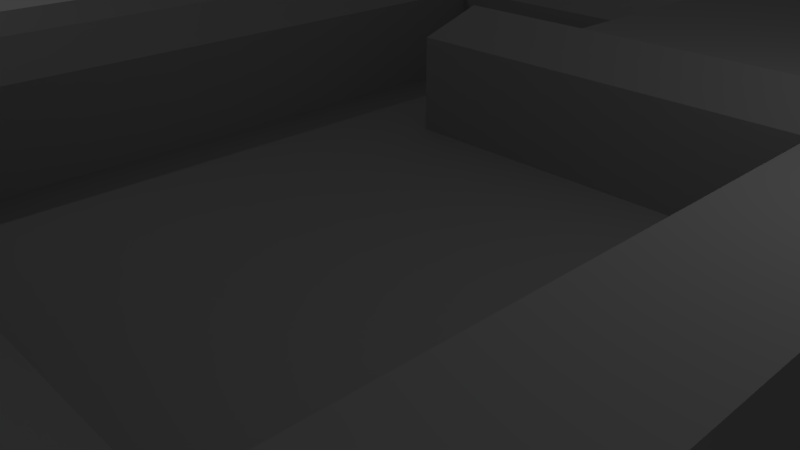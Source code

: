 # Source: tutorial3.blend  (saved by Blender 2.78.0; exported with 4.5.12 LTS)
import bpy
from mathutils import Matrix  # noqa: F401  (used for matrix-valued properties, if any)

bpy.ops.wm.read_factory_settings(use_empty=True)
scene = bpy.context.scene
scene.name = 'Scene'

# ---- collections
col_collection_1 = bpy.data.collections.new('Collection 1'); scene.collection.children.link(col_collection_1)

# ---- materials (node trees are filled in below, after node groups)
mat_material = bpy.data.materials.new('Material')
mat_material.alpha_threshold = 0.0
mat_material.use_transparent_shadow = False
mat_material.diffuse_color = (0.8, 0.0, 0.0, 1.0)
mat_material.roughness = 0.5
mat_material_001 = bpy.data.materials.new('Material.001')
mat_material_001.alpha_threshold = 0.0
mat_material_001.use_transparent_shadow = False
mat_material_001.diffuse_color = (0.2529, 0.2529, 0.2529, 1.0)
mat_material_001.roughness = 0.5

# ---- material node trees

# ---- world
world_world = bpy.data.worlds.new('World'); scene.world = world_world
world_world.color = (0.05088, 0.05088, 0.05088)
world_world.use_sun_shadow = False
world_world.sun_shadow_jitter_overblur = 0.0
world_world.cycles.sampling_method = 'MANUAL'

# ---- cameras
cam_camera = bpy.data.cameras.new('Camera')
cam_camera.clip_end = 100.0
cam_camera.lens = 35.0
cam_camera.sensor_width = 32.0
cam_camera.sensor_height = 18.0
cam_camera.ortho_scale = 7.314
cam_camera.dof.focus_distance = 0.0
cam_camera.dof.aperture_fstop = 128.0

# ---- lights
light_lamp_003 = bpy.data.lights.new('Lamp.003', 'POINT')
light_lamp_003.transmission_factor = 0.0
light_lamp_003.cutoff_distance = 30.0
light_lamp_003.use_shadow = False
light_lamp_003.energy = 100.0
light_lamp_003.shadow_buffer_clip_start = 1.001
light_lamp_003.shadow_soft_size = 0.1
light_lamp_003.shadow_maximum_resolution = 0.006
light_lamp_003.use_absolute_resolution = True
light_lamp_002 = bpy.data.lights.new('Lamp.002', 'POINT')
light_lamp_002.transmission_factor = 0.0
light_lamp_002.cutoff_distance = 30.0
light_lamp_002.energy = 100.0
light_lamp_002.shadow_buffer_clip_start = 1.001
light_lamp_002.shadow_soft_size = 0.1
light_lamp_002.shadow_maximum_resolution = 0.006
light_lamp_002.use_absolute_resolution = True
light_lamp_001 = bpy.data.lights.new('Lamp.001', 'POINT')
light_lamp_001.transmission_factor = 0.0
light_lamp_001.cutoff_distance = 30.0
light_lamp_001.energy = 100.0
light_lamp_001.shadow_buffer_clip_start = 1.001
light_lamp_001.shadow_soft_size = 0.1
light_lamp_001.shadow_maximum_resolution = 0.006
light_lamp_001.use_absolute_resolution = True
light_lamp = bpy.data.lights.new('Lamp', 'POINT')
light_lamp.transmission_factor = 0.0
light_lamp.cutoff_distance = 30.0
light_lamp.use_shadow = False
light_lamp.energy = 100.0
light_lamp.shadow_buffer_clip_start = 1.001
light_lamp.shadow_soft_size = 0.1
light_lamp.shadow_maximum_resolution = 0.006
light_lamp.use_absolute_resolution = True

# ---- meshes
me_cube_001 = bpy.data.meshes.new('Cube.001')
me_cube_001.from_pydata([(-2.0, 3.0, 0.0), (-2.0, 4.0, 0.0), (0.0, 4.0, 0.0), (0.0, 3.0, 0.0), (4.0, 3.0, 0.0), (4.0, 4.0, 0.0), (4.0, 4.0, 2.0), (0.0, 8.0, 2.0), (0.0, 8.0, 0.0), (4.0, 8.0, 2.0), (4.0, 8.0, 0.0), (0.0, 6.0, 0.0), (4.0, 6.0, 0.0), (4.0, 6.0, 2.0), (-6.0, 8.0, 2.0), (-6.0, 8.0, 0.0), (-6.0, 6.0, 2.0), (-6.0, 6.0, 0.0), (-4.0, 8.0, 2.0), (-4.0, 6.0, 0.0), (-4.0, 8.0, 0.0), (-6.0, -7.0, 2.0), (-6.0, -7.0, 0.0), (-4.0, -7.0, 2.0), (-4.0, -7.0, 0.0), (-6.0, -5.0, 2.0), (-6.0, -5.0, 0.0), (-4.0, -5.0, 0.0), (4.0, -7.0, 2.0), (4.0, -7.0, 0.0), (4.0, -5.0, 0.0), (6.0, -7.0, 2.0), (6.0, -7.0, 0.0), (6.0, -5.0, 2.0), (6.0, -5.0, 0.0), (6.0, 3.0, 2.0), (6.0, 3.0, 0.0), (6.0, 4.0, 2.0), (6.0, 4.0, 0.0), (6.0, 6.0, 2.0), (6.0, 6.0, 0.0), (6.0, 8.0, 2.0), (6.0, 8.0, 0.0), (0.0, 3.0, 1.5), (0.5, 3.5, 2.0), (-1.5, 3.5, 2.0), (-2.0, 3.0, 1.5), (-1.5, 3.5, 2.0), (-2.0, 4.0, 1.5), (0.0, 4.0, 1.5), (4.0, 3.0, 1.5), (4.5, 3.5, 2.0), (0.5, 6.5, 2.0), (0.0, 6.0, 1.5), (-4.5, 6.5, 2.0), (-4.0, 6.0, 1.5), (-4.5, -5.5, 2.0), (-4.0, -5.0, 1.5), (4.5, -5.5, 2.0), (4.0, -5.0, 1.5)], [], [(3, 0, 1, 2), (43, 3, 4, 50), (2, 1, 48, 49), (44, 6, 13, 52), (44, 47, 45), (19, 55, 57, 27), (44, 51, 6), (1, 0, 46, 48), (3, 2, 5, 4), (8, 7, 9, 10), (12, 11, 8, 10), (11, 53, 55, 19), (2, 49, 53, 11), (5, 2, 11, 12), (30, 59, 50, 4), (17, 16, 14, 15), (27, 57, 59, 30), (18, 20, 15, 14), (20, 19, 17, 15), (8, 11, 19, 20), (7, 8, 20, 18), (54, 16, 25, 56), (52, 13, 9, 7), (24, 23, 21, 22), (25, 26, 22, 21), (58, 28, 31, 33), (26, 27, 24, 22), (17, 19, 27, 26), (56, 23, 28, 58), (16, 17, 26, 25), (54, 18, 14, 16), (29, 30, 34, 32), (24, 27, 30, 29), (56, 25, 21, 23), (23, 24, 29, 28), (34, 33, 31, 32), (28, 29, 32, 31), (52, 7, 18, 54), (35, 36, 38, 37), (33, 34, 36, 35), (51, 35, 37, 6), (34, 30, 4, 36), (37, 38, 40, 39), (36, 4, 5, 38), (58, 33, 35, 51), (38, 5, 12, 40), (6, 37, 39, 13), (10, 9, 41, 42), (13, 39, 41, 9), (39, 40, 42, 41), (40, 12, 10, 42), (44, 45, 46, 43), (45, 47, 48, 46), (47, 44, 49, 48), (51, 44, 43, 50), (44, 52, 53, 49), (55, 53, 52, 54), (57, 55, 54, 56), (56, 58, 59, 57), (50, 59, 58, 51), (0, 3, 43, 46)])
me_cube_001.polygons.foreach_set('material_index', [1, 1, 1, 1, 1, 1, 1, 1, 1, 1, 1, 1, 1, 1, 1, 1, 1, 1, 1, 1, 1, 1, 1, 1, 1, 1, 1, 1, 1, 1, 1, 1, 1, 1, 1, 1, 1, 1, 1, 1, 1, 1, 1, 1, 1, 1, 1, 1, 1, 1, 1, 1, 1, 1, 1, 1, 1, 1, 1, 1, 1])
_uv = me_cube_001.uv_layers.new(name='UVMap')
_uv.uv.foreach_set('vector', [0.0, 0.0, 1.0, 0.0, 1.0, 1.0, 0.0, 1.0, 0.0, 0.0, 1.0, 0.0, 1.0, 1.0, 0.0, 1.0, 0.0, 0.0, 1.0, 0.0, 1.0, 1.0, 0.0, 1.0, 0.0, 0.0, 1.0, 0.0, 1.0, 1.0, 0.0, 1.0, 0.0, 0.0, 1.0, 0.0, 1.0, 1.0, 0.0, 0.0, 1.0, 0.0, 1.0, 1.0, 0.0, 1.0, 0.0, 0.0, 1.0, 0.0, 1.0, 1.0, 0.0, 0.0, 1.0, 0.0, 1.0, 1.0, 0.0, 1.0, 0.0, 0.0, 1.0, 0.0, 1.0, 1.0, 0.0, 1.0, 0.0, 0.0, 1.0, 0.0, 1.0, 1.0, 0.0, 1.0, 0.0, 0.0, 1.0, 0.0, 1.0, 1.0, 0.0, 1.0, 0.0, 0.0, 1.0, 0.0, 1.0, 1.0, 0.0, 1.0, 0.0, 0.0, 1.0, 0.0, 1.0, 1.0, 0.0, 1.0, 0.0, 0.0, 1.0, 0.0, 1.0, 1.0, 0.0, 1.0, 0.0, 0.0, 1.0, 0.0, 1.0, 1.0, 0.0, 1.0, 0.0, 0.0, 1.0, 0.0, 1.0, 1.0, 0.0, 1.0, 0.0, 0.0, 1.0, 0.0, 1.0, 1.0, 0.0, 1.0, 0.0, 0.0, 1.0, 0.0, 1.0, 1.0, 0.0, 1.0, 0.0, 0.0, 1.0, 0.0, 1.0, 1.0, 0.0, 1.0, 0.0, 0.0, 1.0, 0.0, 1.0, 1.0, 0.0, 1.0, 0.0, 0.0, 1.0, 0.0, 1.0, 1.0, 0.0, 1.0, 0.0, 0.0, 1.0, 0.0, 1.0, 1.0, 0.0, 1.0, 0.0, 0.0, 1.0, 0.0, 1.0, 1.0, 0.0, 1.0, 0.0, 0.0, 1.0, 0.0, 1.0, 1.0, 0.0, 1.0, 0.0, 0.0, 1.0, 0.0, 1.0, 1.0, 0.0, 1.0, 0.0, 0.0, 1.0, 0.0, 1.0, 1.0, 0.0, 1.0, 0.0, 0.0, 1.0, 0.0, 1.0, 1.0, 0.0, 1.0, 0.0, 0.0, 1.0, 0.0, 1.0, 1.0, 0.0, 1.0, 0.0, 0.0, 1.0, 0.0, 1.0, 1.0, 0.0, 1.0, 0.0, 0.0, 1.0, 0.0, 1.0, 1.0, 0.0, 1.0, 0.0, 0.0, 1.0, 0.0, 1.0, 1.0, 0.0, 1.0, 0.0, 0.0, 1.0, 0.0, 1.0, 1.0, 0.0, 1.0, 0.0, 0.0, 1.0, 0.0, 1.0, 1.0, 0.0, 1.0, 0.0, 0.0, 1.0, 0.0, 1.0, 1.0, 0.0, 1.0, 0.0, 0.0, 1.0, 0.0, 1.0, 1.0, 0.0, 1.0, 0.0, 0.0, 1.0, 0.0, 1.0, 1.0, 0.0, 1.0, 0.0, 0.0, 1.0, 0.0, 1.0, 1.0, 0.0, 1.0, 0.0, 0.0, 1.0, 0.0, 1.0, 1.0, 0.0, 1.0, 0.0, 0.0, 1.0, 0.0, 1.0, 1.0, 0.0, 1.0, 0.0, 0.0, 1.0, 0.0, 1.0, 1.0, 0.0, 1.0, 0.0, 0.0, 1.0, 0.0, 1.0, 1.0, 0.0, 1.0, 0.0, 0.0, 1.0, 0.0, 1.0, 1.0, 0.0, 1.0, 0.0, 0.0, 1.0, 0.0, 1.0, 1.0, 0.0, 1.0, 0.0, 0.0, 1.0, 0.0, 1.0, 1.0, 0.0, 1.0, 0.0, 0.0, 1.0, 0.0, 1.0, 1.0, 0.0, 1.0, 0.0, 0.0, 1.0, 0.0, 1.0, 1.0, 0.0, 1.0, 0.0, 0.0, 1.0, 0.0, 1.0, 1.0, 0.0, 1.0, 0.0, 0.0, 1.0, 0.0, 1.0, 1.0, 0.0, 1.0, 0.0, 0.0, 1.0, 0.0, 1.0, 1.0, 0.0, 1.0, 0.0, 0.0, 1.0, 0.0, 1.0, 1.0, 0.0, 1.0, 0.0, 0.0, 1.0, 0.0, 1.0, 1.0, 0.0, 1.0, 0.0, 0.0, 1.0, 0.0, 1.0, 1.0, 0.0, 1.0, 0.0, 0.0, 1.0, 0.0, 1.0, 1.0, 0.0, 1.0, 0.0, 0.0, 1.0, 0.0, 1.0, 1.0, 0.0, 1.0, 0.0, 0.0, 1.0, 0.0, 1.0, 1.0, 0.0, 1.0, 0.0, 0.0, 1.0, 0.0, 1.0, 1.0, 0.0, 1.0, 0.0, 0.0, 1.0, 0.0, 1.0, 1.0, 0.0, 1.0, 0.0, 0.0, 1.0, 0.0, 1.0, 1.0, 0.0, 1.0, 0.0, 0.0, 1.0, 0.0, 1.0, 1.0, 0.0, 1.0, 0.0, 0.0, 1.0, 0.0, 1.0, 1.0, 0.0, 1.0, 0.0, 0.0, 1.0, 0.0, 1.0, 1.0, 0.0, 1.0])
me_cube_001.materials.append(mat_material)
me_cube_001.materials.append(mat_material_001)
me_cube_001.use_remesh_preserve_volume = False
me_cube_001.use_remesh_preserve_attributes = False
me_cube_001.use_mirror_vertex_groups = False
me_cube_001.update()
me_cube_002 = bpy.data.meshes.new('Cube.002')
me_cube_002.from_pydata([], [], [])
_uv = me_cube_002.uv_layers.new(name='UVMap')
_uv.uv.foreach_set('vector', [])
me_cube_002.materials.append(mat_material)
me_cube_002.materials.append(mat_material_001)
me_cube_002.use_remesh_preserve_volume = False
me_cube_002.use_remesh_preserve_attributes = False
me_cube_002.use_mirror_vertex_groups = False
me_cube_002.update()
me_cube = bpy.data.meshes.new('Cube')
me_cube.from_pydata([(-4.0, 3.0, 0.0), (4.0, 3.0, 0.0), (-2.0, 3.0, 0.0), (-4.0, -5.0, 0.0), (-2.0, -5.0, 0.0), (4.0, -5.0, 0.0), (-4.0, 4.0, 0.0), (-2.0, 4.0, 0.0), (-4.0, 6.0, 0.0), (-2.0, 6.0, 0.0), (0.0, 4.0, 0.0), (0.0, 6.0, 0.0), (0.0, 3.0, 0.0), (0.0, -5.0, 0.0)], [], [(0, 3, 4, 2), (12, 13, 5, 1), (0, 2, 7, 6), (6, 7, 9, 8), (9, 7, 10, 11), (2, 4, 13, 12)])
me_cube.polygons.foreach_set('material_index', [1, 1, 1, 1, 1, 1])
_uv = me_cube.uv_layers.new(name='UVMap')
_uv.uv.foreach_set('vector', [2.318, 3.285, -3.499, 3.285, -3.499, 1.825, 2.318, 1.825, 2.318, 0.3651, -3.499, 0.3651, -3.499, -2.555, 2.318, -2.555, 2.318, 3.285, 2.318, 1.825, 3.045, 1.825, 3.045, 3.285, 3.045, 3.285, 3.045, 1.825, 4.499, 1.825, 4.499, 3.285, 4.499, 1.825, 3.045, 1.825, 3.045, 0.3651, 4.499, 0.3651, 2.318, 1.825, -3.499, 1.825, -3.499, 0.3651, 2.318, 0.3651])
me_cube.materials.append(mat_material)
me_cube.materials.append(mat_material_001)
me_cube.use_remesh_preserve_volume = False
me_cube.use_remesh_preserve_attributes = False
me_cube.use_mirror_vertex_groups = False
me_cube.update()

# ---- objects
ob_cube_001 = bpy.data.objects.new('Cube.001', me_cube_001)
ob_cube_002 = bpy.data.objects.new('Cube.002', me_cube_002)
ob_cube = bpy.data.objects.new('Cube', me_cube)
ob_lamp_003 = bpy.data.objects.new('Lamp.003', light_lamp_003)
ob_lamp_002 = bpy.data.objects.new('Lamp.002', light_lamp_002)
ob_lamp_001 = bpy.data.objects.new('Lamp.001', light_lamp_001)
ob_lamp = bpy.data.objects.new('Lamp', light_lamp)
ob_camera = bpy.data.objects.new('Camera', cam_camera)

# ---- transforms, parenting, visibility, modifiers, constraints
ob_cube_001.location = (0.0, 0.0, 0.0)
ob_cube_001.lineart.crease_threshold = 0.0
ob_cube_002.location = (0.0, 0.0, 0.0)
ob_cube_002.lineart.crease_threshold = 0.0
ob_cube.location = (0.0, 0.0, 0.0)
ob_cube.lineart.crease_threshold = 0.0
ob_lamp_003.location = (10.02, -11.75, 7.035)
ob_lamp_003.rotation_euler = (0.6503, 0.05522, 1.866)
ob_lamp_003.lock_rotations_4d = False
ob_lamp_003.empty_display_type = 'ARROWS'
ob_lamp_003.color = (0.0, 0.0, 0.0, 0.0)
ob_lamp_003.lineart.crease_threshold = 0.0
ob_lamp_002.location = (-7.416, 6.566, -0.1908)
ob_lamp_002.rotation_euler = (0.6503, 0.05522, 1.866)
ob_lamp_002.lock_rotations_4d = False
ob_lamp_002.empty_display_type = 'ARROWS'
ob_lamp_002.color = (0.0, 0.0, 0.0, 0.0)
ob_lamp_002.lineart.crease_threshold = 0.0
ob_lamp_001.location = (-7.416, -4.561, 8.07)
ob_lamp_001.rotation_euler = (0.6503, 0.05522, 1.866)
ob_lamp_001.lock_rotations_4d = False
ob_lamp_001.empty_display_type = 'ARROWS'
ob_lamp_001.color = (0.0, 0.0, 0.0, 0.0)
ob_lamp_001.lineart.crease_threshold = 0.0
ob_lamp.location = (5.902, 1.005, 5.904)
ob_lamp.rotation_euler = (0.6503, 0.05522, 1.866)
ob_lamp.lock_rotations_4d = False
ob_lamp.empty_display_type = 'ARROWS'
ob_lamp.color = (0.0, 0.0, 0.0, 0.0)
ob_lamp.lineart.crease_threshold = 0.0
ob_camera.location = (7.481, -6.508, 4.934)
ob_camera.rotation_euler = (1.109, 0.0, 0.8149)
ob_camera.lock_rotations_4d = False
ob_camera.empty_display_type = 'ARROWS'
ob_camera.color = (0.0, 0.0, 0.0, 0.0)
ob_camera.display_type = 'WIRE'
ob_camera.lineart.crease_threshold = 0.0

# ---- collection membership
col_collection_1.objects.link(ob_cube_001)
col_collection_1.objects.link(ob_cube_002)
col_collection_1.objects.link(ob_cube)
col_collection_1.objects.link(ob_lamp_003)
col_collection_1.objects.link(ob_lamp_002)
col_collection_1.objects.link(ob_lamp_001)
col_collection_1.objects.link(ob_lamp)
col_collection_1.objects.link(ob_camera)

# ---- scene / render settings (as saved in the file)
scene.camera = ob_camera
scene.frame_start = 1; scene.frame_end = 250; scene.frame_set(0)
scene.render.engine = 'BLENDER_EEVEE_NEXT'
scene.render.image_settings.color_depth = '16'
scene.render.dither_intensity = 0.0
scene.render.film_transparent = True
scene.cycles.use_denoising = False
scene.cycles.samples = 128
scene.cycles.sampling_pattern = 'TABULATED_SOBOL'
scene.cycles.light_sampling_threshold = 0.0
scene.cycles.use_adaptive_sampling = False
scene.cycles.use_light_tree = False
scene.cycles.blur_glossy = 0.0
scene.cycles.sample_clamp_indirect = 0.0
scene.view_settings.view_transform = 'Standard'
bpy.context.view_layer.update()
